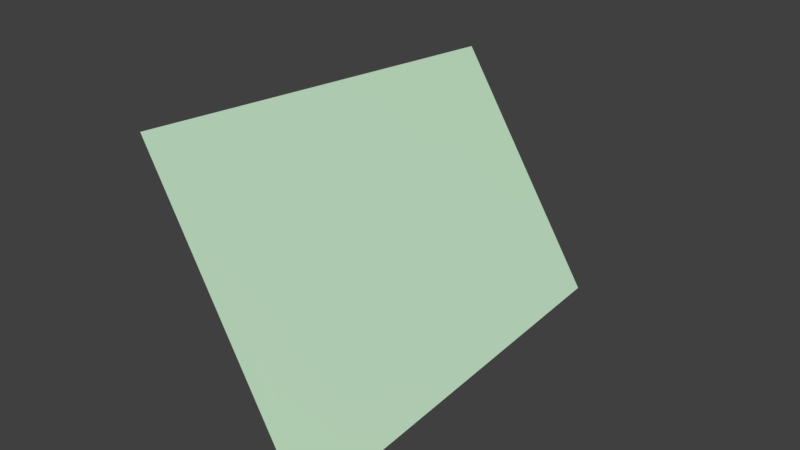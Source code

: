 # Source: horse_base.blend  (saved by Blender 2.77.0; exported with 4.5.12 LTS)
import bpy
from mathutils import Matrix  # noqa: F401  (used for matrix-valued properties, if any)

bpy.ops.wm.read_factory_settings(use_empty=True)
scene = bpy.context.scene
scene.name = 'Scene'

# ---- collections
col_collection_1 = bpy.data.collections.new('Collection 1'); scene.collection.children.link(col_collection_1)

# ---- materials (node trees are filled in below, after node groups)
mat_material__10 = bpy.data.materials.new('Material #10')
mat_material__10.alpha_threshold = 0.0
mat_material__10.use_transparent_shadow = False
mat_material__10.diffuse_color = (0.5882, 0.8196, 0.6, 1.0)
mat_material__10.specular_color = (0.898, 0.898, 0.898)
mat_material__10.roughness = 0.5

# ---- material node trees

# ---- world
world_world = bpy.data.worlds.new('World'); scene.world = world_world
world_world.color = (0.05088, 0.05088, 0.05088)
world_world.use_sun_shadow = False
world_world.sun_shadow_jitter_overblur = 0.0
world_world.cycles.sampling_method = 'MANUAL'

# ---- meshes
me_box01 = bpy.data.meshes.new('Box01')
me_box01.from_pydata([(0.1921, 0.0432, 0.9297), (0.1992, -0.09883, 0.9297), (0.1438, 0.0432, 1.006), (0.1491, -0.09883, 1.021)], [], [(0, 2, 3), (3, 1, 0)])
me_box01.polygons.foreach_set('use_smooth', [True] * 2)
me_box01.materials.append(mat_material__10)
me_box01.use_remesh_preserve_volume = False
me_box01.use_remesh_preserve_attributes = False
me_box01.use_mirror_vertex_groups = False
me_box01.update()
arm_armature = bpy.data.armatures.new('Armature')  # bones are not reproduced

# ---- objects
ob_armature = bpy.data.objects.new('Armature', arm_armature)
ob_dummy = bpy.data.objects.new('dummy', me_box01)

# ---- transforms, parenting, visibility, modifiers, constraints
ob_armature.location = (0.0, 0.0, 0.0)
ob_armature.show_in_front = True
ob_armature.lineart.crease_threshold = 0.0
ob_dummy.parent = ob_armature
ob_dummy.location = (0.0, 0.0, 0.0)
ob_dummy.lineart.crease_threshold = 0.0
_vg = ob_dummy.vertex_groups.new(name='hip')
_vg = ob_dummy.vertex_groups.new(name='abdomen')
for _i, _w in zip([0, 1, 2, 3], [0.5803, 0.1449, 0.6355, 0.1304]): _vg.add([_i], _w, 'REPLACE')
_vg = ob_dummy.vertex_groups.new(name='chest')
for _i, _w in zip([0, 1, 2, 3], [0.1648, 0.5318, 0.168, 0.6172]): _vg.add([_i], _w, 'REPLACE')
_vg = ob_dummy.vertex_groups.new(name='neck.1')
for _i, _w in zip([3], [0.02445]): _vg.add([_i], _w, 'REPLACE')
_vg = ob_dummy.vertex_groups.new(name='neck.2')
_vg = ob_dummy.vertex_groups.new(name='head')
_vg = ob_dummy.vertex_groups.new(name='tail.1')
_vg = ob_dummy.vertex_groups.new(name='tail.2')
_vg = ob_dummy.vertex_groups.new(name='tail.3')
_vg = ob_dummy.vertex_groups.new(name='tail.4')
_vg = ob_dummy.vertex_groups.new(name='tail.5')
_vg = ob_dummy.vertex_groups.new(name='tail.6')
_vg = ob_dummy.vertex_groups.new(name='tail.7')
_vg = ob_dummy.vertex_groups.new(name='tail.8')
_vg = ob_dummy.vertex_groups.new(name='tail.9')
_vg = ob_dummy.vertex_groups.new(name='tail.10')
_vg = ob_dummy.vertex_groups.new(name='tail.end')
_vg = ob_dummy.vertex_groups.new(name='pelvis.l')
for _i, _w in zip([0, 1, 2, 3], [0.1699, 0.04851, 0.1341, 0.01195]): _vg.add([_i], _w, 'REPLACE')
_vg = ob_dummy.vertex_groups.new(name='thigh.l')
_vg = ob_dummy.vertex_groups.new(name='shin.l')
_vg = ob_dummy.vertex_groups.new(name='foot.l')
_vg = ob_dummy.vertex_groups.new(name='shldr.l')
for _i, _w in zip([0, 1, 2, 3], [0.05523, 0.2341, 0.01821, 0.1693]): _vg.add([_i], _w, 'REPLACE')
_vg = ob_dummy.vertex_groups.new(name='arm.l')
_vg = ob_dummy.vertex_groups.new(name='forearm.l')
_vg = ob_dummy.vertex_groups.new(name='hand.l')
_vg = ob_dummy.vertex_groups.new(name='pervis.r')
_vg = ob_dummy.vertex_groups.new(name='thigh.r')
_vg = ob_dummy.vertex_groups.new(name='shin.r')
_vg = ob_dummy.vertex_groups.new(name='foot.r')
_vg = ob_dummy.vertex_groups.new(name='shldr.r')
_vg = ob_dummy.vertex_groups.new(name='arm.r')
_vg = ob_dummy.vertex_groups.new(name='forearm.r')
_vg = ob_dummy.vertex_groups.new(name='hand.r')
_m = ob_dummy.modifiers.new('Armature', 'ARMATURE')
_m.object = ob_armature

# ---- collection membership
col_collection_1.objects.link(ob_armature)
col_collection_1.objects.link(ob_dummy)

# ---- scene / render settings (as saved in the file)
scene.frame_start = 1; scene.frame_end = 250; scene.frame_set(1)
scene.render.engine = 'BLENDER_EEVEE_NEXT'
scene.render.resolution_percentage = 50
scene.render.dither_intensity = 0.0
scene.cycles.use_denoising = False
scene.cycles.samples = 128
scene.cycles.sampling_pattern = 'TABULATED_SOBOL'
scene.cycles.light_sampling_threshold = 0.0
scene.cycles.use_adaptive_sampling = False
scene.cycles.use_light_tree = False
scene.cycles.blur_glossy = 0.0
scene.cycles.sample_clamp_indirect = 0.0
scene.view_settings.view_transform = 'Standard'
bpy.context.view_layer.update()

# ---- added for rendering (the .blend has no active camera and no usable light): camera, sun
cam_auto = bpy.data.cameras.new('AutoCamera')
cam_auto.lens = 50.0
cam_auto.sensor_width = 36.0
cam_auto.clip_end = 1000.0
ob_auto_camera = bpy.data.objects.new('AutoCamera', cam_auto)
scene.collection.objects.link(ob_auto_camera)
ob_auto_camera.location = (0.356564, -0.249867, 1.12321)
ob_auto_camera.rotation_euler = (1.09748, -7.21219e-08, 0.694738)
scene.camera = ob_auto_camera
light_auto_sun = bpy.data.lights.new('AutoSun', 'SUN')
light_auto_sun.energy = 3.0
light_auto_sun.angle = 0.0523599
ob_auto_sun = bpy.data.objects.new('AutoSun', light_auto_sun)
scene.collection.objects.link(ob_auto_sun)
ob_auto_sun.rotation_euler = (0.872665, 0.174533, 0.523599)
bpy.context.view_layer.update()
